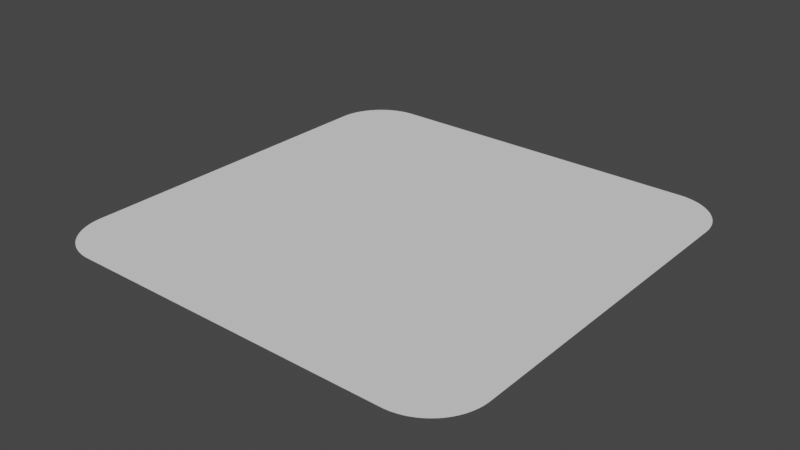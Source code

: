 # Source: rounded_rect.blend  (saved by Blender 3.6.11; exported with 4.5.12 LTS)
import bpy
from mathutils import Matrix  # noqa: F401  (used for matrix-valued properties, if any)

bpy.ops.wm.read_factory_settings(use_empty=True)
scene = bpy.context.scene
scene.name = 'Scene'

# ---- collections
col_collection = bpy.data.collections.new('Collection'); scene.collection.children.link(col_collection)

# ---- world
world_world = bpy.data.worlds.new('World'); scene.world = world_world
world_world.use_nodes = True; world_world.node_tree.nodes.clear()
_N = world_world.node_tree.nodes; _L = world_world.node_tree.links
n0 = _N.new('ShaderNodeOutputWorld'); n0.name = 'World Output'; n0.location = (300, 300)
n1 = _N.new('ShaderNodeBackground'); n1.name = 'Background'; n1.location = (10, 300)
n1.inputs[0].default_value = (0.05088, 0.05088, 0.05088, 1.0)
_L.new(n1.outputs[0], n0.inputs[0])
n0.is_active_output = True
world_world.color = (0.05088, 0.05088, 0.05088)
world_world.use_sun_shadow = False
world_world.sun_shadow_jitter_overblur = 0.0

# ---- meshes
me_plane = bpy.data.meshes.new('Plane')
me_plane.from_pydata([(-0.3777, -0.5, 0.0), (-0.5, -0.3777, 0.0), (-0.3857, -0.4997, 0.0), (-0.3936, -0.499, 0.0), (-0.4015, -0.4976, 0.0), (-0.4093, -0.4958, 0.0), (-0.417, -0.4935, 0.0), (-0.4245, -0.4907, 0.0), (-0.4318, -0.4874, 0.0), (-0.4388, -0.4836, 0.0), (-0.4456, -0.4794, 0.0), (-0.4521, -0.4747, 0.0), (-0.4583, -0.4696, 0.0), (-0.4642, -0.4642, 0.0), (-0.4696, -0.4583, 0.0), (-0.4747, -0.4521, 0.0), (-0.4794, -0.4456, 0.0), (-0.4836, -0.4388, 0.0), (-0.4874, -0.4318, 0.0), (-0.4907, -0.4245, 0.0), (-0.4935, -0.417, 0.0), (-0.4958, -0.4093, 0.0), (-0.4976, -0.4015, 0.0), (-0.499, -0.3936, 0.0), (-0.4997, -0.3857, 0.0), (0.5, -0.3777, 0.0), (0.3777, -0.5, 0.0), (0.4997, -0.3857, 0.0), (0.499, -0.3936, 0.0), (0.4976, -0.4015, 0.0), (0.4958, -0.4093, 0.0), (0.4935, -0.417, 0.0), (0.4907, -0.4245, 0.0), (0.4874, -0.4318, 0.0), (0.4836, -0.4388, 0.0), (0.4794, -0.4456, 0.0), (0.4747, -0.4521, 0.0), (0.4696, -0.4583, 0.0), (0.4642, -0.4642, 0.0), (0.4583, -0.4696, 0.0), (0.4521, -0.4747, 0.0), (0.4456, -0.4794, 0.0), (0.4388, -0.4836, 0.0), (0.4318, -0.4874, 0.0), (0.4245, -0.4907, 0.0), (0.417, -0.4935, 0.0), (0.4093, -0.4958, 0.0), (0.4015, -0.4976, 0.0), (0.3936, -0.499, 0.0), (0.3857, -0.4997, 0.0), (-0.3777, 0.5, 0.0), (-0.5, 0.3777, 0.0), (-0.3857, 0.4997, 0.0), (-0.3936, 0.499, 0.0), (-0.4015, 0.4976, 0.0), (-0.4093, 0.4958, 0.0), (-0.417, 0.4935, 0.0), (-0.4245, 0.4907, 0.0), (-0.4318, 0.4874, 0.0), (-0.4388, 0.4836, 0.0), (-0.4456, 0.4794, 0.0), (-0.4521, 0.4747, 0.0), (-0.4583, 0.4696, 0.0), (-0.4642, 0.4642, 0.0), (-0.4696, 0.4583, 0.0), (-0.4747, 0.4521, 0.0), (-0.4794, 0.4456, 0.0), (-0.4836, 0.4388, 0.0), (-0.4874, 0.4318, 0.0), (-0.4907, 0.4245, 0.0), (-0.4935, 0.417, 0.0), (-0.4958, 0.4093, 0.0), (-0.4976, 0.4015, 0.0), (-0.499, 0.3936, 0.0), (-0.4997, 0.3857, 0.0), (0.3777, 0.5, 0.0), (0.5, 0.3777, 0.0), (0.3857, 0.4997, 0.0), (0.3936, 0.499, 0.0), (0.4015, 0.4976, 0.0), (0.4093, 0.4958, 0.0), (0.417, 0.4935, 0.0), (0.4245, 0.4907, 0.0), (0.4318, 0.4874, 0.0), (0.4388, 0.4836, 0.0), (0.4456, 0.4794, 0.0), (0.4521, 0.4747, 0.0), (0.4583, 0.4696, 0.0), (0.4642, 0.4642, 0.0), (0.4696, 0.4583, 0.0), (0.4747, 0.4521, 0.0), (0.4794, 0.4456, 0.0), (0.4836, 0.4388, 0.0), (0.4874, 0.4318, 0.0), (0.4907, 0.4245, 0.0), (0.4935, 0.417, 0.0), (0.4958, 0.4093, 0.0), (0.4976, 0.4015, 0.0), (0.499, 0.3936, 0.0), (0.4997, 0.3857, 0.0)], [], [(1, 24, 23, 22, 21, 20, 19, 18, 17, 16, 15, 14, 13, 12, 11, 10, 9, 8, 7, 6, 5, 4, 3, 2, 0, 26, 49, 48, 47, 46, 45, 44, 43, 42, 41, 40, 39, 38, 37, 36, 35, 34, 33, 32, 31, 30, 29, 28, 27, 25, 76, 99, 98, 97, 96, 95, 94, 93, 92, 91, 90, 89, 88, 87, 86, 85, 84, 83, 82, 81, 80, 79, 78, 77, 75, 50, 52, 53, 54, 55, 56, 57, 58, 59, 60, 61, 62, 63, 64, 65, 66, 67, 68, 69, 70, 71, 72, 73, 74, 51)])
_uv = me_plane.uv_layers.new(name='UVMap')
_uv.uv.foreach_set('vector', [0.0, 0.1223, 0.0002619, 0.1143, 0.001047, 0.1064, 0.00235, 0.09846, 0.004168, 0.09067, 0.006492, 0.08301, 0.009311, 0.07551, 0.01262, 0.06822, 0.01639, 0.06116, 0.02062, 0.05436, 0.02528, 0.04786, 0.03036, 0.04167, 0.03583, 0.03583, 0.04167, 0.03036, 0.04786, 0.02528, 0.05436, 0.02062, 0.06116, 0.01639, 0.06822, 0.01262, 0.07551, 0.009311, 0.08301, 0.006492, 0.09067, 0.004168, 0.09846, 0.00235, 0.1064, 0.001047, 0.1143, 0.0002619, 0.1223, 0.0, 0.8777, 0.0, 0.8857, 0.0002619, 0.8936, 0.001047, 0.9015, 0.00235, 0.9093, 0.004168, 0.917, 0.006492, 0.9245, 0.009311, 0.9318, 0.01262, 0.9388, 0.01639, 0.9456, 0.02062, 0.9521, 0.02528, 0.9583, 0.03036, 0.9642, 0.03583, 0.9696, 0.04167, 0.9747, 0.04786, 0.9794, 0.05436, 0.9836, 0.06116, 0.9874, 0.06822, 0.9907, 0.07551, 0.9935, 0.08301, 0.9958, 0.09067, 0.9976, 0.09846, 0.999, 0.1064, 0.9997, 0.1143, 1.0, 0.1223, 1.0, 0.8777, 0.9997, 0.8857, 0.999, 0.8936, 0.9976, 0.9015, 0.9958, 0.9093, 0.9935, 0.917, 0.9907, 0.9245, 0.9874, 0.9318, 0.9836, 0.9388, 0.9794, 0.9456, 0.9747, 0.9521, 0.9696, 0.9583, 0.9642, 0.9642, 0.9583, 0.9696, 0.9521, 0.9747, 0.9456, 0.9794, 0.9388, 0.9836, 0.9318, 0.9874, 0.9245, 0.9907, 0.917, 0.9935, 0.9093, 0.9958, 0.9015, 0.9976, 0.8936, 0.999, 0.8857, 0.9997, 0.8777, 1.0, 0.1223, 1.0, 0.1143, 0.9997, 0.1064, 0.999, 0.09846, 0.9976, 0.09067, 0.9958, 0.08301, 0.9935, 0.07551, 0.9907, 0.06822, 0.9874, 0.06116, 0.9836, 0.05436, 0.9794, 0.04786, 0.9747, 0.04167, 0.9696, 0.03583, 0.9642, 0.03036, 0.9583, 0.02528, 0.9521, 0.02062, 0.9456, 0.01639, 0.9388, 0.01262, 0.9318, 0.009311, 0.9245, 0.006492, 0.917, 0.004168, 0.9093, 0.00235, 0.9015, 0.001047, 0.8936, 0.0002619, 0.8857, 0.0, 0.8777])
me_plane.update()

# ---- objects
ob_plane = bpy.data.objects.new('Plane', me_plane)

# ---- transforms, parenting, visibility, modifiers, constraints
ob_plane.location = (0.0, 0.0, 0.0)

# ---- collection membership
col_collection.objects.link(ob_plane)

# ---- scene / render settings (as saved in the file)
scene.frame_start = 1; scene.frame_end = 250; scene.frame_set(1)
scene.render.engine = 'BLENDER_EEVEE_NEXT'
scene.cycles.sampling_pattern = 'TABULATED_SOBOL'
scene.view_settings.view_transform = 'Filmic'
bpy.context.view_layer.update()

# ---- added for rendering (the .blend has no active camera and no usable light): camera, sun
cam_auto = bpy.data.cameras.new('AutoCamera')
cam_auto.lens = 50.0
cam_auto.sensor_width = 36.0
cam_auto.clip_end = 1000.0
ob_auto_camera = bpy.data.objects.new('AutoCamera', cam_auto)
scene.collection.objects.link(ob_auto_camera)
ob_auto_camera.location = (1.30847, -1.57016, 1.04677)
ob_auto_camera.rotation_euler = (1.09748, -7.21219e-08, 0.694738)
scene.camera = ob_auto_camera
light_auto_sun = bpy.data.lights.new('AutoSun', 'SUN')
light_auto_sun.energy = 3.0
light_auto_sun.angle = 0.0523599
ob_auto_sun = bpy.data.objects.new('AutoSun', light_auto_sun)
scene.collection.objects.link(ob_auto_sun)
ob_auto_sun.rotation_euler = (0.872665, 0.174533, 0.523599)
bpy.context.view_layer.update()
